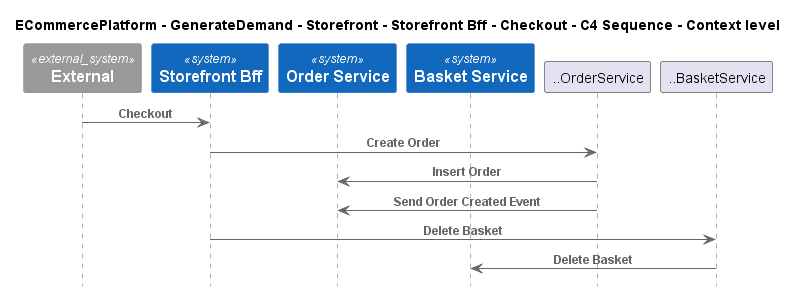

The diagram above was rendered by PlantUML. Its source (embedded in the PNG):
@startuml
!include ..\..\..\..\..\..\..\.c4s\C4_Sequence.puml

title ECommercePlatform - GenerateDemand - Storefront - Storefront Bff - Checkout - C4 Sequence - Context level

System_Ext(C4InterFlow.SoftwareSystems.ExternalSystem, "External", "")
System(ECommercePlatform.GenerateDemand.Storefront.SoftwareSystems.StorefrontBff, "Storefront Bff", "")
System(ECommercePlatform.GenerateDemand.OrderManagement.SoftwareSystems.OrderService, "Order Service", "")
System(ECommercePlatform.GenerateDemand.Basket.SoftwareSystems.BasketService, "Basket Service", "")

Rel(C4InterFlow.SoftwareSystems.ExternalSystem, ECommercePlatform.GenerateDemand.Storefront.SoftwareSystems.StorefrontBff, "Checkout")
Rel(ECommercePlatform.GenerateDemand.Storefront.SoftwareSystems.StorefrontBff, ..OrderService, "Create Order")
Rel(..OrderService, ECommercePlatform.GenerateDemand.OrderManagement.SoftwareSystems.OrderService, "Insert Order")
Rel(..OrderService, ECommercePlatform.GenerateDemand.OrderManagement.SoftwareSystems.OrderService, "Send Order Created Event")
Rel(ECommercePlatform.GenerateDemand.Storefront.SoftwareSystems.StorefrontBff, ..BasketService, "Delete Basket")
Rel(..BasketService, ECommercePlatform.GenerateDemand.Basket.SoftwareSystems.BasketService, "Delete Basket")


@enduml